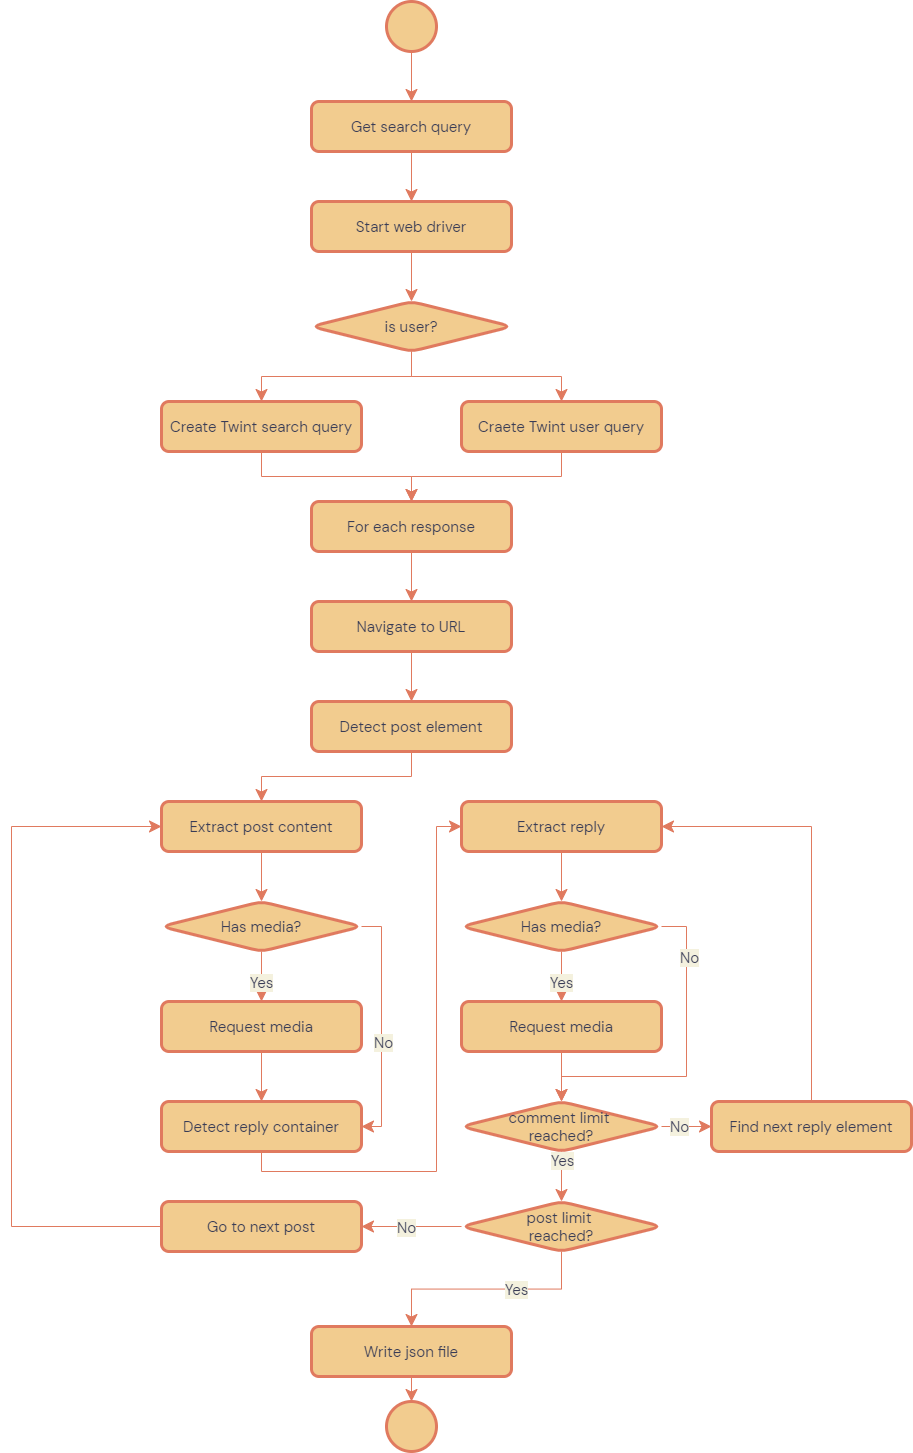

The diagram above was exported from draw.io. Its source (the exported page's mxGraphModel, read from the mxfile embedded in the PNG):
<mxGraphModel dx="1631" dy="1589" grid="1" gridSize="25" guides="1" tooltips="1" connect="1" arrows="1" fold="1" page="0" pageScale="1" pageWidth="1600" pageHeight="1000" background="#F4F1DE" math="0" shadow="0">
  <root>
    <mxCell id="0" />
    <mxCell id="1" parent="0" />
    <mxCell id="HR9VsDH4zvcAbnR4-0zU-5" style="edgeStyle=orthogonalEdgeStyle;rounded=0;orthogonalLoop=1;jettySize=auto;html=1;entryX=0.5;entryY=0;entryDx=0;entryDy=0;endSize=10;startSize=10;labelBackgroundColor=#F4F1DE;strokeColor=#E07A5F;fontColor=#393C56;" parent="1" source="HR9VsDH4zvcAbnR4-0zU-1" target="HR9VsDH4zvcAbnR4-0zU-4" edge="1">
      <mxGeometry relative="1" as="geometry" />
    </mxCell>
    <mxCell id="HR9VsDH4zvcAbnR4-0zU-1" value="" style="ellipse;whiteSpace=wrap;html=1;aspect=fixed;fillColor=#F2CC8F;strokeColor=#E07A5F;strokeWidth=3;fontColor=#393C56;" parent="1" vertex="1">
      <mxGeometry x="925" y="-25" width="50" height="50" as="geometry" />
    </mxCell>
    <mxCell id="_u05frHOrjACliac4-G4-4" value="" style="edgeStyle=orthogonalEdgeStyle;rounded=0;orthogonalLoop=1;jettySize=auto;html=1;labelBackgroundColor=#F4F1DE;fontFamily=DM sans;fontSize=24;fontColor=#393C56;startSize=10;endSize=10;strokeColor=#E07A5F;" parent="1" source="HR9VsDH4zvcAbnR4-0zU-4" target="_u05frHOrjACliac4-G4-3" edge="1">
      <mxGeometry relative="1" as="geometry" />
    </mxCell>
    <mxCell id="HR9VsDH4zvcAbnR4-0zU-4" value="Get search query" style="rounded=1;whiteSpace=wrap;html=1;fontSize=15;fontFamily=DM sans;fillColor=#F2CC8F;strokeColor=#E07A5F;strokeWidth=3;fontColor=#393C56;" parent="1" vertex="1">
      <mxGeometry x="850" y="75" width="200" height="50" as="geometry" />
    </mxCell>
    <mxCell id="_u05frHOrjACliac4-G4-28" value="" style="edgeStyle=orthogonalEdgeStyle;rounded=0;orthogonalLoop=1;jettySize=auto;html=1;labelBackgroundColor=#F4F1DE;fontFamily=DM sans;fontSize=15;fontColor=#393C56;startSize=10;endSize=10;strokeColor=#E07A5F;" parent="1" source="HR9VsDH4zvcAbnR4-0zU-36" target="_u05frHOrjACliac4-G4-27" edge="1">
      <mxGeometry relative="1" as="geometry">
        <Array as="points">
          <mxPoint x="1000" y="1200" />
          <mxPoint x="1000" y="1200" />
        </Array>
      </mxGeometry>
    </mxCell>
    <mxCell id="_u05frHOrjACliac4-G4-33" value="No" style="edgeLabel;html=1;align=center;verticalAlign=middle;resizable=0;points=[];fontSize=15;fontFamily=DM sans;fontColor=#393C56;labelBackgroundColor=#F4F1DE;" parent="_u05frHOrjACliac4-G4-28" vertex="1" connectable="0">
      <mxGeometry x="0.2705" y="-1" relative="1" as="geometry">
        <mxPoint x="7" y="1" as="offset" />
      </mxGeometry>
    </mxCell>
    <mxCell id="_u05frHOrjACliac4-G4-31" value="" style="edgeStyle=orthogonalEdgeStyle;rounded=0;orthogonalLoop=1;jettySize=auto;html=1;labelBackgroundColor=#F4F1DE;fontFamily=DM sans;fontSize=15;fontColor=#393C56;startSize=10;endSize=10;strokeColor=#E07A5F;" parent="1" source="HR9VsDH4zvcAbnR4-0zU-36" target="_u05frHOrjACliac4-G4-30" edge="1">
      <mxGeometry relative="1" as="geometry" />
    </mxCell>
    <mxCell id="_u05frHOrjACliac4-G4-34" value="Yes" style="edgeLabel;html=1;align=center;verticalAlign=middle;resizable=0;points=[];fontSize=15;fontFamily=DM sans;fontColor=#393C56;labelBackgroundColor=#F4F1DE;" parent="_u05frHOrjACliac4-G4-31" vertex="1" connectable="0">
      <mxGeometry x="-0.2595" relative="1" as="geometry">
        <mxPoint as="offset" />
      </mxGeometry>
    </mxCell>
    <mxCell id="HR9VsDH4zvcAbnR4-0zU-36" value="post limit &lt;br&gt;reached?" style="rhombus;whiteSpace=wrap;html=1;rounded=1;fontFamily=DM sans;fontSize=15;fontColor=#393C56;align=center;fillColor=#F2CC8F;strokeColor=#E07A5F;strokeWidth=3;" parent="1" vertex="1">
      <mxGeometry x="1000" y="1175" width="200" height="50" as="geometry" />
    </mxCell>
    <mxCell id="HR9VsDH4zvcAbnR4-0zU-40" value="" style="ellipse;whiteSpace=wrap;html=1;aspect=fixed;fillColor=#F2CC8F;strokeColor=#E07A5F;strokeWidth=3;fontColor=#393C56;" parent="1" vertex="1">
      <mxGeometry x="925" y="1375" width="50" height="50" as="geometry" />
    </mxCell>
    <mxCell id="uNon1HD5VSr8zlaOJ18H-2" value="" style="edgeStyle=orthogonalEdgeStyle;rounded=0;orthogonalLoop=1;jettySize=auto;html=1;labelBackgroundColor=#F4F1DE;fontFamily=DM sans;fontSize=15;fontColor=#393C56;startSize=10;endSize=10;strokeColor=#E07A5F;" edge="1" parent="1" source="_u05frHOrjACliac4-G4-3" target="uNon1HD5VSr8zlaOJ18H-1">
      <mxGeometry relative="1" as="geometry" />
    </mxCell>
    <mxCell id="_u05frHOrjACliac4-G4-3" value="Start web driver" style="rounded=1;whiteSpace=wrap;html=1;fontSize=15;fontFamily=DM sans;fillColor=#F2CC8F;strokeColor=#E07A5F;strokeWidth=3;fontColor=#393C56;" parent="1" vertex="1">
      <mxGeometry x="850" y="175" width="200" height="50" as="geometry" />
    </mxCell>
    <mxCell id="_u05frHOrjACliac4-G4-15" value="" style="edgeStyle=orthogonalEdgeStyle;rounded=0;orthogonalLoop=1;jettySize=auto;html=1;labelBackgroundColor=#F4F1DE;fontFamily=DM sans;fontSize=24;fontColor=#393C56;startSize=10;endSize=10;strokeColor=#E07A5F;" parent="1" source="_u05frHOrjACliac4-G4-9" target="_u05frHOrjACliac4-G4-14" edge="1">
      <mxGeometry relative="1" as="geometry" />
    </mxCell>
    <mxCell id="_u05frHOrjACliac4-G4-9" value="Navigate to URL" style="rounded=1;whiteSpace=wrap;html=1;fontSize=15;fontFamily=DM sans;fillColor=#F2CC8F;strokeColor=#E07A5F;strokeWidth=3;fontColor=#393C56;" parent="1" vertex="1">
      <mxGeometry x="850" y="575" width="200" height="50" as="geometry" />
    </mxCell>
    <mxCell id="_u05frHOrjACliac4-G4-17" value="" style="edgeStyle=orthogonalEdgeStyle;rounded=0;orthogonalLoop=1;jettySize=auto;html=1;labelBackgroundColor=#F4F1DE;fontFamily=DM sans;fontSize=24;fontColor=#393C56;startSize=10;endSize=10;strokeColor=#E07A5F;" parent="1" source="_u05frHOrjACliac4-G4-14" target="_u05frHOrjACliac4-G4-16" edge="1">
      <mxGeometry relative="1" as="geometry" />
    </mxCell>
    <mxCell id="_u05frHOrjACliac4-G4-14" value="Detect post element" style="rounded=1;whiteSpace=wrap;html=1;fontSize=15;fontFamily=DM sans;fillColor=#F2CC8F;strokeColor=#E07A5F;strokeWidth=3;fontColor=#393C56;" parent="1" vertex="1">
      <mxGeometry x="850" y="675" width="200" height="50" as="geometry" />
    </mxCell>
    <mxCell id="uNon1HD5VSr8zlaOJ18H-14" value="" style="edgeStyle=orthogonalEdgeStyle;rounded=0;orthogonalLoop=1;jettySize=auto;html=1;labelBackgroundColor=#F4F1DE;fontFamily=DM sans;fontSize=15;fontColor=#393C56;startSize=10;endSize=10;strokeColor=#E07A5F;" edge="1" parent="1" source="_u05frHOrjACliac4-G4-16" target="uNon1HD5VSr8zlaOJ18H-12">
      <mxGeometry relative="1" as="geometry" />
    </mxCell>
    <mxCell id="_u05frHOrjACliac4-G4-16" value="Extract post content" style="rounded=1;whiteSpace=wrap;html=1;fontSize=15;fontFamily=DM sans;fillColor=#F2CC8F;strokeColor=#E07A5F;strokeWidth=3;fontColor=#393C56;" parent="1" vertex="1">
      <mxGeometry x="700" y="775" width="200" height="50" as="geometry" />
    </mxCell>
    <mxCell id="_u05frHOrjACliac4-G4-21" value="" style="edgeStyle=orthogonalEdgeStyle;rounded=0;orthogonalLoop=1;jettySize=auto;html=1;labelBackgroundColor=#F4F1DE;fontFamily=DM sans;fontSize=24;fontColor=#393C56;startSize=10;endSize=10;strokeColor=#E07A5F;exitX=0.5;exitY=1;exitDx=0;exitDy=0;" parent="1" source="_u05frHOrjACliac4-G4-18" target="_u05frHOrjACliac4-G4-20" edge="1">
      <mxGeometry relative="1" as="geometry">
        <Array as="points">
          <mxPoint x="800" y="1145" />
          <mxPoint x="975" y="1145" />
          <mxPoint x="975" y="800" />
        </Array>
      </mxGeometry>
    </mxCell>
    <mxCell id="_u05frHOrjACliac4-G4-18" value="Detect reply container" style="rounded=1;whiteSpace=wrap;html=1;fontSize=15;fontFamily=DM sans;fillColor=#F2CC8F;strokeColor=#E07A5F;strokeWidth=3;fontColor=#393C56;" parent="1" vertex="1">
      <mxGeometry x="700" y="1075" width="200" height="50" as="geometry" />
    </mxCell>
    <mxCell id="uNon1HD5VSr8zlaOJ18H-25" value="" style="edgeStyle=orthogonalEdgeStyle;rounded=0;orthogonalLoop=1;jettySize=auto;html=1;labelBackgroundColor=#F4F1DE;fontFamily=DM sans;fontSize=15;fontColor=#393C56;startSize=10;endSize=10;strokeColor=#E07A5F;" edge="1" parent="1" source="_u05frHOrjACliac4-G4-20" target="uNon1HD5VSr8zlaOJ18H-23">
      <mxGeometry relative="1" as="geometry" />
    </mxCell>
    <mxCell id="_u05frHOrjACliac4-G4-20" value="Extract reply" style="rounded=1;whiteSpace=wrap;html=1;fontSize=15;fontFamily=DM sans;fillColor=#F2CC8F;strokeColor=#E07A5F;strokeWidth=3;fontColor=#393C56;" parent="1" vertex="1">
      <mxGeometry x="1000" y="775" width="200" height="50" as="geometry" />
    </mxCell>
    <mxCell id="_u05frHOrjACliac4-G4-25" value="" style="edgeStyle=orthogonalEdgeStyle;rounded=0;orthogonalLoop=1;jettySize=auto;html=1;labelBackgroundColor=#F4F1DE;fontFamily=DM sans;fontSize=24;fontColor=#393C56;startSize=10;endSize=10;strokeColor=#E07A5F;" parent="1" source="_u05frHOrjACliac4-G4-22" target="_u05frHOrjACliac4-G4-24" edge="1">
      <mxGeometry relative="1" as="geometry" />
    </mxCell>
    <mxCell id="_u05frHOrjACliac4-G4-26" value="No" style="edgeLabel;html=1;align=center;verticalAlign=middle;resizable=0;points=[];fontSize=15;fontFamily=DM sans;fontColor=#393C56;labelBackgroundColor=#F4F1DE;" parent="_u05frHOrjACliac4-G4-25" vertex="1" connectable="0">
      <mxGeometry x="-0.2914" y="1" relative="1" as="geometry">
        <mxPoint as="offset" />
      </mxGeometry>
    </mxCell>
    <mxCell id="uNon1HD5VSr8zlaOJ18H-29" value="" style="edgeStyle=orthogonalEdgeStyle;rounded=0;orthogonalLoop=1;jettySize=auto;html=1;labelBackgroundColor=#F4F1DE;fontFamily=DM sans;fontSize=15;fontColor=#393C56;startSize=10;endSize=10;strokeColor=#E07A5F;" edge="1" parent="1" target="HR9VsDH4zvcAbnR4-0zU-36">
      <mxGeometry relative="1" as="geometry">
        <mxPoint x="1100" y="1125" as="sourcePoint" />
      </mxGeometry>
    </mxCell>
    <mxCell id="uNon1HD5VSr8zlaOJ18H-30" value="Yes" style="edgeLabel;html=1;align=center;verticalAlign=middle;resizable=0;points=[];fontSize=15;fontFamily=DM sans;fontColor=#393C56;labelBackgroundColor=#F4F1DE;" vertex="1" connectable="0" parent="uNon1HD5VSr8zlaOJ18H-29">
      <mxGeometry x="-0.6289" relative="1" as="geometry">
        <mxPoint as="offset" />
      </mxGeometry>
    </mxCell>
    <mxCell id="_u05frHOrjACliac4-G4-22" value="comment limit &lt;br&gt;reached?" style="rhombus;whiteSpace=wrap;html=1;rounded=1;fontFamily=DM sans;fontSize=15;fontColor=#393C56;align=center;fillColor=#F2CC8F;strokeColor=#E07A5F;strokeWidth=3;" parent="1" vertex="1">
      <mxGeometry x="1000" y="1075" width="200" height="50" as="geometry" />
    </mxCell>
    <mxCell id="_u05frHOrjACliac4-G4-36" style="edgeStyle=orthogonalEdgeStyle;rounded=0;orthogonalLoop=1;jettySize=auto;html=1;entryX=1;entryY=0.5;entryDx=0;entryDy=0;labelBackgroundColor=#F4F1DE;fontFamily=DM sans;fontSize=15;fontColor=#393C56;startSize=10;endSize=10;strokeColor=#E07A5F;" parent="1" source="_u05frHOrjACliac4-G4-24" target="_u05frHOrjACliac4-G4-20" edge="1">
      <mxGeometry relative="1" as="geometry">
        <Array as="points">
          <mxPoint x="1350" y="800" />
        </Array>
      </mxGeometry>
    </mxCell>
    <mxCell id="_u05frHOrjACliac4-G4-24" value="Find next reply element" style="rounded=1;whiteSpace=wrap;html=1;fontSize=15;fontFamily=DM sans;fillColor=#F2CC8F;strokeColor=#E07A5F;strokeWidth=3;fontColor=#393C56;" parent="1" vertex="1">
      <mxGeometry x="1250" y="1075" width="200" height="50" as="geometry" />
    </mxCell>
    <mxCell id="_u05frHOrjACliac4-G4-29" style="edgeStyle=orthogonalEdgeStyle;rounded=0;orthogonalLoop=1;jettySize=auto;html=1;entryX=0;entryY=0.5;entryDx=0;entryDy=0;labelBackgroundColor=#F4F1DE;fontFamily=DM sans;fontSize=15;fontColor=#393C56;startSize=10;endSize=10;strokeColor=#E07A5F;exitX=0;exitY=0.5;exitDx=0;exitDy=0;" parent="1" source="_u05frHOrjACliac4-G4-27" target="_u05frHOrjACliac4-G4-16" edge="1">
      <mxGeometry relative="1" as="geometry">
        <Array as="points">
          <mxPoint x="550" y="1200" />
          <mxPoint x="550" y="800" />
        </Array>
      </mxGeometry>
    </mxCell>
    <mxCell id="_u05frHOrjACliac4-G4-27" value="Go to next post" style="rounded=1;whiteSpace=wrap;html=1;fontSize=15;fontFamily=DM sans;fillColor=#F2CC8F;strokeColor=#E07A5F;strokeWidth=3;fontColor=#393C56;" parent="1" vertex="1">
      <mxGeometry x="700" y="1175" width="200" height="50" as="geometry" />
    </mxCell>
    <mxCell id="_u05frHOrjACliac4-G4-35" value="" style="edgeStyle=orthogonalEdgeStyle;rounded=0;orthogonalLoop=1;jettySize=auto;html=1;labelBackgroundColor=#F4F1DE;fontFamily=DM sans;fontSize=15;fontColor=#393C56;startSize=10;endSize=10;strokeColor=#E07A5F;" parent="1" source="_u05frHOrjACliac4-G4-30" target="HR9VsDH4zvcAbnR4-0zU-40" edge="1">
      <mxGeometry relative="1" as="geometry" />
    </mxCell>
    <mxCell id="_u05frHOrjACliac4-G4-30" value="Write json file" style="rounded=1;whiteSpace=wrap;html=1;fontSize=15;fontFamily=DM sans;fillColor=#F2CC8F;strokeColor=#E07A5F;strokeWidth=3;fontColor=#393C56;" parent="1" vertex="1">
      <mxGeometry x="850" y="1300" width="200" height="50" as="geometry" />
    </mxCell>
    <mxCell id="uNon1HD5VSr8zlaOJ18H-6" style="edgeStyle=orthogonalEdgeStyle;rounded=0;orthogonalLoop=1;jettySize=auto;html=1;labelBackgroundColor=#F4F1DE;fontFamily=DM sans;fontSize=15;fontColor=#393C56;startSize=10;endSize=10;strokeColor=#E07A5F;" edge="1" parent="1" source="uNon1HD5VSr8zlaOJ18H-1" target="uNon1HD5VSr8zlaOJ18H-5">
      <mxGeometry relative="1" as="geometry" />
    </mxCell>
    <mxCell id="uNon1HD5VSr8zlaOJ18H-7" style="edgeStyle=orthogonalEdgeStyle;rounded=0;orthogonalLoop=1;jettySize=auto;html=1;labelBackgroundColor=#F4F1DE;fontFamily=DM sans;fontSize=15;fontColor=#393C56;startSize=10;endSize=10;strokeColor=#E07A5F;" edge="1" parent="1" source="uNon1HD5VSr8zlaOJ18H-1" target="uNon1HD5VSr8zlaOJ18H-3">
      <mxGeometry relative="1" as="geometry" />
    </mxCell>
    <mxCell id="uNon1HD5VSr8zlaOJ18H-1" value="is user?" style="rhombus;whiteSpace=wrap;html=1;rounded=1;fontFamily=DM sans;fontSize=15;fontColor=#393C56;align=center;fillColor=#F2CC8F;strokeColor=#E07A5F;strokeWidth=3;" vertex="1" parent="1">
      <mxGeometry x="850" y="275" width="200" height="50" as="geometry" />
    </mxCell>
    <mxCell id="uNon1HD5VSr8zlaOJ18H-10" style="edgeStyle=orthogonalEdgeStyle;rounded=0;orthogonalLoop=1;jettySize=auto;html=1;entryX=0.5;entryY=0;entryDx=0;entryDy=0;labelBackgroundColor=#F4F1DE;fontFamily=DM sans;fontSize=15;fontColor=#393C56;startSize=10;endSize=10;strokeColor=#E07A5F;" edge="1" parent="1" source="uNon1HD5VSr8zlaOJ18H-3" target="uNon1HD5VSr8zlaOJ18H-8">
      <mxGeometry relative="1" as="geometry" />
    </mxCell>
    <mxCell id="uNon1HD5VSr8zlaOJ18H-3" value="Craete Twint user query" style="rounded=1;whiteSpace=wrap;html=1;fontSize=15;fontFamily=DM sans;fillColor=#F2CC8F;strokeColor=#E07A5F;strokeWidth=3;fontColor=#393C56;" vertex="1" parent="1">
      <mxGeometry x="1000" y="375" width="200" height="50" as="geometry" />
    </mxCell>
    <mxCell id="uNon1HD5VSr8zlaOJ18H-9" style="edgeStyle=orthogonalEdgeStyle;rounded=0;orthogonalLoop=1;jettySize=auto;html=1;entryX=0.5;entryY=0;entryDx=0;entryDy=0;labelBackgroundColor=#F4F1DE;fontFamily=DM sans;fontSize=15;fontColor=#393C56;startSize=10;endSize=10;strokeColor=#E07A5F;" edge="1" parent="1" source="uNon1HD5VSr8zlaOJ18H-5" target="uNon1HD5VSr8zlaOJ18H-8">
      <mxGeometry relative="1" as="geometry" />
    </mxCell>
    <mxCell id="uNon1HD5VSr8zlaOJ18H-5" value="Create Twint search query" style="rounded=1;whiteSpace=wrap;html=1;fontSize=15;fontFamily=DM sans;fillColor=#F2CC8F;strokeColor=#E07A5F;strokeWidth=3;fontColor=#393C56;" vertex="1" parent="1">
      <mxGeometry x="700" y="375" width="200" height="50" as="geometry" />
    </mxCell>
    <mxCell id="uNon1HD5VSr8zlaOJ18H-31" value="" style="edgeStyle=orthogonalEdgeStyle;rounded=0;orthogonalLoop=1;jettySize=auto;html=1;labelBackgroundColor=#F4F1DE;fontFamily=DM sans;fontSize=15;fontColor=#393C56;startSize=10;endSize=10;strokeColor=#E07A5F;" edge="1" parent="1" source="uNon1HD5VSr8zlaOJ18H-8" target="_u05frHOrjACliac4-G4-9">
      <mxGeometry relative="1" as="geometry" />
    </mxCell>
    <mxCell id="uNon1HD5VSr8zlaOJ18H-8" value="For each response" style="rounded=1;whiteSpace=wrap;html=1;fontSize=15;fontFamily=DM sans;fillColor=#F2CC8F;strokeColor=#E07A5F;strokeWidth=3;fontColor=#393C56;" vertex="1" parent="1">
      <mxGeometry x="850" y="475" width="200" height="50" as="geometry" />
    </mxCell>
    <mxCell id="uNon1HD5VSr8zlaOJ18H-15" value="" style="edgeStyle=orthogonalEdgeStyle;rounded=0;orthogonalLoop=1;jettySize=auto;html=1;labelBackgroundColor=#F4F1DE;fontFamily=DM sans;fontSize=15;fontColor=#393C56;startSize=10;endSize=10;strokeColor=#E07A5F;" edge="1" parent="1" source="uNon1HD5VSr8zlaOJ18H-12" target="uNon1HD5VSr8zlaOJ18H-13">
      <mxGeometry relative="1" as="geometry" />
    </mxCell>
    <mxCell id="uNon1HD5VSr8zlaOJ18H-16" value="Yes" style="edgeLabel;html=1;align=center;verticalAlign=middle;resizable=0;points=[];fontSize=15;fontFamily=DM sans;fontColor=#393C56;labelBackgroundColor=#F4F1DE;" vertex="1" connectable="0" parent="uNon1HD5VSr8zlaOJ18H-15">
      <mxGeometry x="0.2" y="-1" relative="1" as="geometry">
        <mxPoint as="offset" />
      </mxGeometry>
    </mxCell>
    <mxCell id="uNon1HD5VSr8zlaOJ18H-18" style="edgeStyle=orthogonalEdgeStyle;rounded=0;orthogonalLoop=1;jettySize=auto;html=1;entryX=1;entryY=0.5;entryDx=0;entryDy=0;labelBackgroundColor=#F4F1DE;fontFamily=DM sans;fontSize=15;fontColor=#393C56;startSize=10;endSize=10;strokeColor=#E07A5F;" edge="1" parent="1" source="uNon1HD5VSr8zlaOJ18H-12" target="_u05frHOrjACliac4-G4-18">
      <mxGeometry relative="1" as="geometry">
        <Array as="points">
          <mxPoint x="920" y="900" />
          <mxPoint x="920" y="1100" />
        </Array>
      </mxGeometry>
    </mxCell>
    <mxCell id="uNon1HD5VSr8zlaOJ18H-19" value="No" style="edgeLabel;html=1;align=center;verticalAlign=middle;resizable=0;points=[];fontSize=15;fontFamily=DM sans;fontColor=#393C56;labelBackgroundColor=#F4F1DE;" vertex="1" connectable="0" parent="uNon1HD5VSr8zlaOJ18H-18">
      <mxGeometry x="0.1278" y="1" relative="1" as="geometry">
        <mxPoint as="offset" />
      </mxGeometry>
    </mxCell>
    <mxCell id="uNon1HD5VSr8zlaOJ18H-12" value="Has media?" style="rhombus;whiteSpace=wrap;html=1;rounded=1;fontFamily=DM sans;fontSize=15;fontColor=#393C56;align=center;fillColor=#F2CC8F;strokeColor=#E07A5F;strokeWidth=3;" vertex="1" parent="1">
      <mxGeometry x="700" y="875" width="200" height="50" as="geometry" />
    </mxCell>
    <mxCell id="uNon1HD5VSr8zlaOJ18H-17" value="" style="edgeStyle=orthogonalEdgeStyle;rounded=0;orthogonalLoop=1;jettySize=auto;html=1;labelBackgroundColor=#F4F1DE;fontFamily=DM sans;fontSize=15;fontColor=#393C56;startSize=10;endSize=10;strokeColor=#E07A5F;" edge="1" parent="1" source="uNon1HD5VSr8zlaOJ18H-13" target="_u05frHOrjACliac4-G4-18">
      <mxGeometry relative="1" as="geometry" />
    </mxCell>
    <mxCell id="uNon1HD5VSr8zlaOJ18H-13" value="Request media" style="rounded=1;whiteSpace=wrap;html=1;fontSize=15;fontFamily=DM sans;fillColor=#F2CC8F;strokeColor=#E07A5F;strokeWidth=3;fontColor=#393C56;" vertex="1" parent="1">
      <mxGeometry x="700" y="975" width="200" height="50" as="geometry" />
    </mxCell>
    <mxCell id="uNon1HD5VSr8zlaOJ18H-20" value="" style="edgeStyle=orthogonalEdgeStyle;rounded=0;orthogonalLoop=1;jettySize=auto;html=1;labelBackgroundColor=#F4F1DE;fontFamily=DM sans;fontSize=15;fontColor=#393C56;startSize=10;endSize=10;strokeColor=#E07A5F;" edge="1" parent="1" source="uNon1HD5VSr8zlaOJ18H-23" target="uNon1HD5VSr8zlaOJ18H-24">
      <mxGeometry relative="1" as="geometry" />
    </mxCell>
    <mxCell id="uNon1HD5VSr8zlaOJ18H-21" value="Yes" style="edgeLabel;html=1;align=center;verticalAlign=middle;resizable=0;points=[];fontSize=15;fontFamily=DM sans;fontColor=#393C56;labelBackgroundColor=#F4F1DE;" vertex="1" connectable="0" parent="uNon1HD5VSr8zlaOJ18H-20">
      <mxGeometry x="0.2" y="-1" relative="1" as="geometry">
        <mxPoint as="offset" />
      </mxGeometry>
    </mxCell>
    <mxCell id="uNon1HD5VSr8zlaOJ18H-27" style="edgeStyle=orthogonalEdgeStyle;rounded=0;orthogonalLoop=1;jettySize=auto;html=1;labelBackgroundColor=#F4F1DE;fontFamily=DM sans;fontSize=15;fontColor=#393C56;startSize=10;endSize=10;strokeColor=#E07A5F;" edge="1" parent="1" source="uNon1HD5VSr8zlaOJ18H-23">
      <mxGeometry relative="1" as="geometry">
        <mxPoint x="1100" y="1075" as="targetPoint" />
        <Array as="points">
          <mxPoint x="1225" y="900" />
          <mxPoint x="1225" y="1050" />
          <mxPoint x="1100" y="1050" />
        </Array>
      </mxGeometry>
    </mxCell>
    <mxCell id="uNon1HD5VSr8zlaOJ18H-28" value="No" style="edgeLabel;html=1;align=center;verticalAlign=middle;resizable=0;points=[];fontSize=15;fontFamily=DM sans;fontColor=#393C56;labelBackgroundColor=#F4F1DE;" vertex="1" connectable="0" parent="uNon1HD5VSr8zlaOJ18H-27">
      <mxGeometry x="-0.6532" y="2" relative="1" as="geometry">
        <mxPoint as="offset" />
      </mxGeometry>
    </mxCell>
    <mxCell id="uNon1HD5VSr8zlaOJ18H-23" value="Has media?" style="rhombus;whiteSpace=wrap;html=1;rounded=1;fontFamily=DM sans;fontSize=15;fontColor=#393C56;align=center;fillColor=#F2CC8F;strokeColor=#E07A5F;strokeWidth=3;" vertex="1" parent="1">
      <mxGeometry x="1000" y="875" width="200" height="50" as="geometry" />
    </mxCell>
    <mxCell id="uNon1HD5VSr8zlaOJ18H-26" value="" style="edgeStyle=orthogonalEdgeStyle;rounded=0;orthogonalLoop=1;jettySize=auto;html=1;labelBackgroundColor=#F4F1DE;fontFamily=DM sans;fontSize=15;fontColor=#393C56;startSize=10;endSize=10;strokeColor=#E07A5F;" edge="1" parent="1" source="uNon1HD5VSr8zlaOJ18H-24" target="_u05frHOrjACliac4-G4-22">
      <mxGeometry relative="1" as="geometry" />
    </mxCell>
    <mxCell id="uNon1HD5VSr8zlaOJ18H-24" value="Request media" style="rounded=1;whiteSpace=wrap;html=1;fontSize=15;fontFamily=DM sans;fillColor=#F2CC8F;strokeColor=#E07A5F;strokeWidth=3;fontColor=#393C56;" vertex="1" parent="1">
      <mxGeometry x="1000" y="975" width="200" height="50" as="geometry" />
    </mxCell>
  </root>
</mxGraphModel>